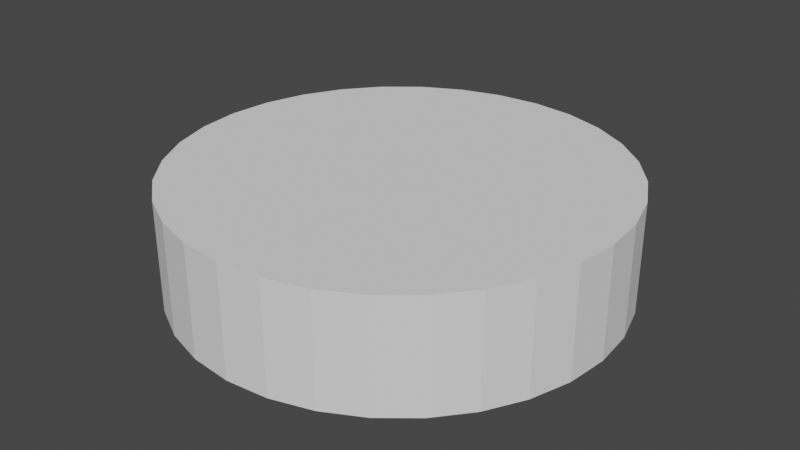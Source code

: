 # Source: cylinder.blend  (saved by Blender 3.6.11; exported with 4.5.12 LTS)
import bpy
from mathutils import Matrix  # noqa: F401  (used for matrix-valued properties, if any)

bpy.ops.wm.read_factory_settings(use_empty=True)
scene = bpy.context.scene
scene.name = 'Scene'

# ---- collections
col_collection = bpy.data.collections.new('Collection'); scene.collection.children.link(col_collection)

# ---- world
world_world = bpy.data.worlds.new('World'); scene.world = world_world
world_world.use_nodes = True; world_world.node_tree.nodes.clear()
_N = world_world.node_tree.nodes; _L = world_world.node_tree.links
n0 = _N.new('ShaderNodeOutputWorld'); n0.name = 'World Output'; n0.location = (300, 300)
n1 = _N.new('ShaderNodeBackground'); n1.name = 'Background'; n1.location = (10, 300)
n1.inputs[0].default_value = (0.05088, 0.05088, 0.05088, 1.0)
_L.new(n1.outputs[0], n0.inputs[0])
n0.is_active_output = True
world_world.color = (0.05088, 0.05088, 0.05088)
world_world.use_sun_shadow = False
world_world.sun_shadow_jitter_overblur = 0.0

# ---- meshes
me_cylinder = bpy.data.meshes.new('Cylinder')
me_cylinder.from_pydata([(0.0, 0.1, -0.025), (0.0, 0.1, 0.025), (0.01951, 0.09808, -0.025), (0.01951, 0.09808, 0.025), (0.03827, 0.09239, -0.025), (0.03827, 0.09239, 0.025), (0.05556, 0.08315, -0.025), (0.05556, 0.08315, 0.025), (0.07071, 0.07071, -0.025), (0.07071, 0.07071, 0.025), (0.08315, 0.05556, -0.025), (0.08315, 0.05556, 0.025), (0.09239, 0.03827, -0.025), (0.09239, 0.03827, 0.025), (0.09808, 0.01951, -0.025), (0.09808, 0.01951, 0.025), (0.1, 0.0, -0.025), (0.1, 0.0, 0.025), (0.09808, -0.01951, -0.025), (0.09808, -0.01951, 0.025), (0.09239, -0.03827, -0.025), (0.09239, -0.03827, 0.025), (0.08315, -0.05556, -0.025), (0.08315, -0.05556, 0.025), (0.07071, -0.07071, -0.025), (0.07071, -0.07071, 0.025), (0.05556, -0.08315, -0.025), (0.05556, -0.08315, 0.025), (0.03827, -0.09239, -0.025), (0.03827, -0.09239, 0.025), (0.01951, -0.09808, -0.025), (0.01951, -0.09808, 0.025), (0.0, -0.1, -0.025), (0.0, -0.1, 0.025), (-0.01951, -0.09808, -0.025), (-0.01951, -0.09808, 0.025), (-0.03827, -0.09239, -0.025), (-0.03827, -0.09239, 0.025), (-0.05556, -0.08315, -0.025), (-0.05556, -0.08315, 0.025), (-0.07071, -0.07071, -0.025), (-0.07071, -0.07071, 0.025), (-0.08315, -0.05556, -0.025), (-0.08315, -0.05556, 0.025), (-0.09239, -0.03827, -0.025), (-0.09239, -0.03827, 0.025), (-0.09808, -0.01951, -0.025), (-0.09808, -0.01951, 0.025), (-0.1, 0.0, -0.025), (-0.1, 0.0, 0.025), (-0.09808, 0.01951, -0.025), (-0.09808, 0.01951, 0.025), (-0.09239, 0.03827, -0.025), (-0.09239, 0.03827, 0.025), (-0.08315, 0.05556, -0.025), (-0.08315, 0.05556, 0.025), (-0.07071, 0.07071, -0.025), (-0.07071, 0.07071, 0.025), (-0.05556, 0.08315, -0.025), (-0.05556, 0.08315, 0.025), (-0.03827, 0.09239, -0.025), (-0.03827, 0.09239, 0.025), (-0.01951, 0.09808, -0.025), (-0.01951, 0.09808, 0.025)], [], [(0, 1, 3, 2), (2, 3, 5, 4), (4, 5, 7, 6), (6, 7, 9, 8), (8, 9, 11, 10), (10, 11, 13, 12), (12, 13, 15, 14), (14, 15, 17, 16), (16, 17, 19, 18), (18, 19, 21, 20), (20, 21, 23, 22), (22, 23, 25, 24), (24, 25, 27, 26), (26, 27, 29, 28), (28, 29, 31, 30), (30, 31, 33, 32), (32, 33, 35, 34), (34, 35, 37, 36), (36, 37, 39, 38), (38, 39, 41, 40), (40, 41, 43, 42), (42, 43, 45, 44), (44, 45, 47, 46), (46, 47, 49, 48), (48, 49, 51, 50), (50, 51, 53, 52), (52, 53, 55, 54), (54, 55, 57, 56), (56, 57, 59, 58), (58, 59, 61, 60), (3, 1, 63, 61, 59, 57, 55, 53, 51, 49, 47, 45, 43, 41, 39, 37, 35, 33, 31, 29, 27, 25, 23, 21, 19, 17, 15, 13, 11, 9, 7, 5), (60, 61, 63, 62), (62, 63, 1, 0), (0, 2, 4, 6, 8, 10, 12, 14, 16, 18, 20, 22, 24, 26, 28, 30, 32, 34, 36, 38, 40, 42, 44, 46, 48, 50, 52, 54, 56, 58, 60, 62)])
_uv = me_cylinder.uv_layers.new(name='UVMap')
_uv.uv.foreach_set('vector', [1.0, 0.5, 1.0, 1.0, 0.9688, 1.0, 0.9688, 0.5, 0.9688, 0.5, 0.9688, 1.0, 0.9375, 1.0, 0.9375, 0.5, 0.9375, 0.5, 0.9375, 1.0, 0.9062, 1.0, 0.9062, 0.5, 0.9062, 0.5, 0.9062, 1.0, 0.875, 1.0, 0.875, 0.5, 0.875, 0.5, 0.875, 1.0, 0.8438, 1.0, 0.8438, 0.5, 0.8438, 0.5, 0.8438, 1.0, 0.8125, 1.0, 0.8125, 0.5, 0.8125, 0.5, 0.8125, 1.0, 0.7812, 1.0, 0.7812, 0.5, 0.7812, 0.5, 0.7812, 1.0, 0.75, 1.0, 0.75, 0.5, 0.75, 0.5, 0.75, 1.0, 0.7188, 1.0, 0.7188, 0.5, 0.7188, 0.5, 0.7188, 1.0, 0.6875, 1.0, 0.6875, 0.5, 0.6875, 0.5, 0.6875, 1.0, 0.6562, 1.0, 0.6562, 0.5, 0.6562, 0.5, 0.6562, 1.0, 0.625, 1.0, 0.625, 0.5, 0.625, 0.5, 0.625, 1.0, 0.5938, 1.0, 0.5938, 0.5, 0.5938, 0.5, 0.5938, 1.0, 0.5625, 1.0, 0.5625, 0.5, 0.5625, 0.5, 0.5625, 1.0, 0.5312, 1.0, 0.5312, 0.5, 0.5312, 0.5, 0.5312, 1.0, 0.5, 1.0, 0.5, 0.5, 0.5, 0.5, 0.5, 1.0, 0.4688, 1.0, 0.4688, 0.5, 0.4688, 0.5, 0.4688, 1.0, 0.4375, 1.0, 0.4375, 0.5, 0.4375, 0.5, 0.4375, 1.0, 0.4062, 1.0, 0.4062, 0.5, 0.4062, 0.5, 0.4062, 1.0, 0.375, 1.0, 0.375, 0.5, 0.375, 0.5, 0.375, 1.0, 0.3438, 1.0, 0.3438, 0.5, 0.3438, 0.5, 0.3438, 1.0, 0.3125, 1.0, 0.3125, 0.5, 0.3125, 0.5, 0.3125, 1.0, 0.2812, 1.0, 0.2812, 0.5, 0.2812, 0.5, 0.2812, 1.0, 0.25, 1.0, 0.25, 0.5, 0.25, 0.5, 0.25, 1.0, 0.2188, 1.0, 0.2188, 0.5, 0.2188, 0.5, 0.2188, 1.0, 0.1875, 1.0, 0.1875, 0.5, 0.1875, 0.5, 0.1875, 1.0, 0.1562, 1.0, 0.1562, 0.5, 0.1562, 0.5, 0.1562, 1.0, 0.125, 1.0, 0.125, 0.5, 0.125, 0.5, 0.125, 1.0, 0.09375, 1.0, 0.09375, 0.5, 0.09375, 0.5, 0.09375, 1.0, 0.0625, 1.0, 0.0625, 0.5, 0.2968, 0.4854, 0.25, 0.49, 0.2032, 0.4854, 0.1582, 0.4717, 0.1167, 0.4496, 0.08029, 0.4197, 0.05045, 0.3833, 0.02827, 0.3418, 0.01461, 0.2968, 0.01, 0.25, 0.01461, 0.2032, 0.02827, 0.1582, 0.05045, 0.1167, 0.08029, 0.08029, 0.1167, 0.05045, 0.1582, 0.02827, 0.2032, 0.01461, 0.25, 0.01, 0.2968, 0.01461, 0.3418, 0.02827, 0.3833, 0.05045, 0.4197, 0.08029, 0.4496, 0.1167, 0.4717, 0.1582, 0.4854, 0.2032, 0.49, 0.25, 0.4854, 0.2968, 0.4717, 0.3418, 0.4496, 0.3833, 0.4197, 0.4197, 0.3833, 0.4496, 0.3418, 0.4717, 0.0625, 0.5, 0.0625, 1.0, 0.03125, 1.0, 0.03125, 0.5, 0.03125, 0.5, 0.03125, 1.0, 0.0, 1.0, 0.0, 0.5, 0.75, 0.49, 0.7968, 0.4854, 0.8418, 0.4717, 0.8833, 0.4496, 0.9197, 0.4197, 0.9496, 0.3833, 0.9717, 0.3418, 0.9854, 0.2968, 0.99, 0.25, 0.9854, 0.2032, 0.9717, 0.1582, 0.9496, 0.1167, 0.9197, 0.08029, 0.8833, 0.05045, 0.8418, 0.02827, 0.7968, 0.01461, 0.75, 0.01, 0.7032, 0.01461, 0.6582, 0.02827, 0.6167, 0.05045, 0.5803, 0.08029, 0.5504, 0.1167, 0.5283, 0.1582, 0.5146, 0.2032, 0.51, 0.25, 0.5146, 0.2968, 0.5283, 0.3418, 0.5504, 0.3833, 0.5803, 0.4197, 0.6167, 0.4496, 0.6582, 0.4717, 0.7032, 0.4854])
me_cylinder.update()

# ---- objects
ob_cylinder = bpy.data.objects.new('Cylinder', me_cylinder)

# ---- transforms, parenting, visibility, modifiers, constraints
ob_cylinder.location = (0.0, 0.0, 0.0)

# ---- collection membership
col_collection.objects.link(ob_cylinder)

# ---- scene / render settings (as saved in the file)
scene.frame_start = 1; scene.frame_end = 250; scene.frame_set(1)
scene.render.engine = 'BLENDER_EEVEE_NEXT'
scene.cycles.sampling_pattern = 'TABULATED_SOBOL'
scene.view_settings.view_transform = 'Filmic'
bpy.context.view_layer.update()

# ---- added for rendering (the .blend has no active camera and no usable light): camera, sun
cam_auto = bpy.data.cameras.new('AutoCamera')
cam_auto.lens = 50.0
cam_auto.sensor_width = 36.0
cam_auto.clip_end = 1000.0
ob_auto_camera = bpy.data.objects.new('AutoCamera', cam_auto)
scene.collection.objects.link(ob_auto_camera)
ob_auto_camera.location = (0.265751, -0.318901, 0.2126)
ob_auto_camera.rotation_euler = (1.09748, -7.21219e-08, 0.694738)
scene.camera = ob_auto_camera
light_auto_sun = bpy.data.lights.new('AutoSun', 'SUN')
light_auto_sun.energy = 3.0
light_auto_sun.angle = 0.0523599
ob_auto_sun = bpy.data.objects.new('AutoSun', light_auto_sun)
scene.collection.objects.link(ob_auto_sun)
ob_auto_sun.rotation_euler = (0.872665, 0.174533, 0.523599)
bpy.context.view_layer.update()
